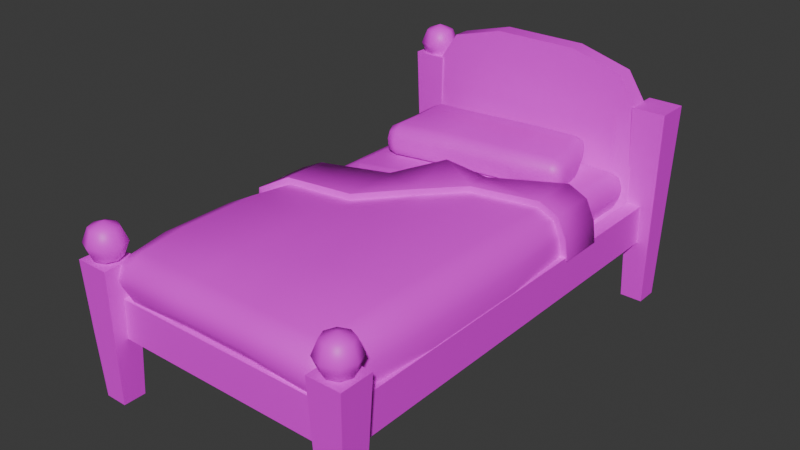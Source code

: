 # Source: Bed.blend  (saved by Blender 4.4.32; exported with 4.5.12 LTS)
import bpy
from mathutils import Matrix  # noqa: F401  (used for matrix-valued properties, if any)

bpy.ops.wm.read_factory_settings(use_empty=True)
scene = bpy.context.scene
scene.name = 'Scene'

# ---- images (referenced by path relative to the original .blend; pixels are not part of the script)
import os
ASSET_DIR = os.environ.get("B2B_ASSET_DIR", "")  # directory of the original .blend (textures are referenced by path, not embedded)
HERE = os.path.dirname(os.path.abspath(__file__))  # packed textures are extracted next to this script under _unpacked/

def load_image(name, relpath, width, height, colorspace="sRGB"):
    """Load a texture the original file referenced (path relative to the .blend, or extracted next to this script)."""
    p = next((c for c in (os.path.join(HERE, relpath), os.path.join(ASSET_DIR, relpath)) if relpath and os.path.exists(c)), "")
    if p:
        img = bpy.data.images.load(p, check_existing=True)
        img.name = name
    else:  # same state as the original file: an image datablock whose file is absent (Cycles renders it pink)
        img = bpy.data.images.new(name, width, height)
        img.source = "FILE"
        img.filepath = "//" + (relpath or name)
    img.colorspace_settings.name = colorspace
    return img
img_colorpalette_01__png = load_image('colorpalette_01_.png', 'colorpalette_01_.png', 1024, 1024, 'sRGB')

# ---- materials (node trees are filled in below, after node groups)
mat_mat_general_01 = bpy.data.materials.new('mat_general_01')

# ---- material node trees
mat_mat_general_01.use_nodes = True; mat_mat_general_01.node_tree.nodes.clear()
_N = mat_mat_general_01.node_tree.nodes; _L = mat_mat_general_01.node_tree.links
n0 = _N.new('ShaderNodeBsdfPrincipled'); n0.name = 'Principled BSDF'; n0.location = (10, 300)
n1 = _N.new('ShaderNodeOutputMaterial'); n1.name = 'Material Output'; n1.location = (300, 300)
n2 = _N.new('ShaderNodeTexImage'); n2.name = 'Image Texture'; n2.location = (-322, 298)
n2.image = img_colorpalette_01__png
_L.new(n0.outputs[0], n1.inputs[0])
_L.new(n2.outputs[0], n0.inputs[0])
n1.is_active_output = True

# ---- world
world_world = bpy.data.worlds.new('World'); scene.world = world_world
world_world.use_nodes = True; world_world.node_tree.nodes.clear()
_N = world_world.node_tree.nodes; _L = world_world.node_tree.links
n0 = _N.new('ShaderNodeOutputWorld'); n0.name = 'World Output'; n0.location = (300, 300)
n1 = _N.new('ShaderNodeBackground'); n1.name = 'Background'; n1.location = (10, 300)
n1.inputs[0].default_value = (0.05088, 0.05088, 0.05088, 1.0)
_L.new(n1.outputs[0], n0.inputs[0])
n0.is_active_output = True
world_world.color = (0.05088, 0.05088, 0.05088)
world_world.sun_shadow_jitter_overblur = 0.0

# ---- meshes
me_cube_003 = bpy.data.meshes.new('Cube.003')
me_cube_003.from_pydata([(-0.481, 0.881, 0.2428), (-0.481, 0.881, 0.393), (0.5064, 0.881, 0.2428), (0.5064, 0.881, 0.393), (-0.481, -0.8081, 0.2428), (-0.481, -0.8081, 0.393), (0.5064, -0.8081, 0.2428), (0.5064, -0.8081, 0.393), (-0.5396, 0.934, 0.7696), (-0.5189, 0.9135, 0.0003111), (-0.4121, 0.934, 0.7696), (-0.4328, 0.9135, 0.0003111), (-0.5396, 0.8075, 0.7696), (-0.5189, 0.828, 0.0003111), (-0.4121, 0.8075, 0.7696), (-0.4328, 0.828, 0.0003111), (0.4395, 0.934, 0.7696), (0.4602, 0.9135, 0.0003111), (0.567, 0.934, 0.7696), (0.5463, 0.9135, 0.0003111), (0.4395, 0.8075, 0.7696), (0.4602, 0.828, 0.0003111), (0.567, 0.8075, 0.7696), (0.5463, 0.828, 0.0003111), (0.4395, -0.7426, 0.5189), (0.4602, -0.7631, 0.0003111), (0.567, -0.7426, 0.5189), (0.5463, -0.7631, 0.0003111), (0.4395, -0.8691, 0.5189), (0.4602, -0.8486, 0.0003111), (0.567, -0.8691, 0.5189), (0.5463, -0.8486, 0.0003111), (-0.5396, -0.7426, 0.5189), (-0.5189, -0.7631, 0.0003111), (-0.4121, -0.7426, 0.5189), (-0.4328, -0.7631, 0.0003111), (-0.5396, -0.8691, 0.5189), (-0.5189, -0.8486, 0.0003111), (-0.4121, -0.8691, 0.5189), (-0.4328, -0.8486, 0.0003111), (0.5064, 0.8136, 0.2428), (0.5064, 0.8136, 0.393), (-0.481, 0.8136, 0.2428), (-0.481, 0.8136, 0.393), (0.4523, 0.881, 0.2428), (-0.4269, 0.881, 0.2428), (-0.4269, 0.881, 0.393), (0.4523, 0.881, 0.393), (-0.4269, -0.8081, 0.2428), (0.4523, -0.8081, 0.2428), (0.4523, -0.8081, 0.393), (-0.4269, -0.8081, 0.393), (0.4523, 0.8136, 0.393), (-0.4269, 0.8136, 0.393), (0.4523, 0.8136, 0.2428), (-0.4269, 0.8136, 0.2428), (-0.4269, 0.881, 0.7612), (0.4523, 0.881, 0.7612), (0.4523, 0.8136, 0.7612), (-0.4269, 0.8136, 0.7612), (-0.3509, 0.881, 0.8763), (0.3764, 0.881, 0.8763), (0.3764, 0.8136, 0.8763), (-0.3509, 0.8136, 0.8763), (-0.1485, 0.881, 0.9317), (0.1739, 0.881, 0.9317), (0.1739, 0.8136, 0.9317), (-0.1485, 0.8136, 0.9317), (-0.4394, 0.8343, 0.8601), (-0.4242, 0.8192, 0.8085), (-0.4394, 0.8343, 0.7569), (-0.4759, 0.8192, 0.8601), (-0.4759, 0.7978, 0.8085), (-0.4759, 0.8192, 0.7569), (-0.5124, 0.8343, 0.8601), (-0.5275, 0.8192, 0.8085), (-0.5124, 0.8343, 0.7569), (-0.5275, 0.8708, 0.8601), (-0.5489, 0.8708, 0.8085), (-0.5275, 0.8708, 0.7569), (-0.5124, 0.9073, 0.8601), (-0.5275, 0.9224, 0.8085), (-0.5124, 0.9073, 0.7569), (-0.4759, 0.8708, 0.7355), (-0.4759, 0.9224, 0.8601), (-0.4759, 0.9438, 0.8085), (-0.4759, 0.9224, 0.7569), (-0.4394, 0.9073, 0.8601), (-0.4242, 0.9224, 0.8085), (-0.4394, 0.9073, 0.7569), (-0.4759, 0.8708, 0.8815), (-0.4242, 0.8708, 0.8601), (-0.4029, 0.8708, 0.8085), (-0.4242, 0.8708, 0.7569), (0.5025, -0.7547, 0.5274), (0.5025, -0.7333, 0.579), (0.5025, -0.7547, 0.6306), (0.5025, -0.8063, 0.506), (0.466, -0.7698, 0.5274), (0.4509, -0.7547, 0.579), (0.466, -0.7698, 0.6306), (0.4509, -0.8063, 0.5274), (0.4295, -0.8063, 0.579), (0.4509, -0.8063, 0.6306), (0.466, -0.8428, 0.5274), (0.4509, -0.8579, 0.579), (0.466, -0.8428, 0.6306), (0.5025, -0.8579, 0.5274), (0.5025, -0.8793, 0.579), (0.5025, -0.8579, 0.6306), (0.539, -0.8428, 0.5274), (0.5542, -0.8579, 0.579), (0.539, -0.8428, 0.6306), (0.539, -0.7698, 0.6306), (0.5542, -0.7547, 0.579), (0.539, -0.7698, 0.5274), (0.5025, -0.8063, 0.652), (0.5542, -0.8063, 0.6306), (0.5755, -0.8063, 0.579), (0.5542, -0.8063, 0.5274), (-0.4768, -0.7547, 0.5274), (-0.4768, -0.7333, 0.579), (-0.4768, -0.7547, 0.6306), (-0.4768, -0.8063, 0.506), (-0.5133, -0.7698, 0.5274), (-0.5284, -0.7547, 0.579), (-0.5133, -0.7698, 0.6306), (-0.5284, -0.8063, 0.5274), (-0.5498, -0.8063, 0.579), (-0.5284, -0.8063, 0.6306), (-0.5133, -0.8428, 0.5274), (-0.5284, -0.8579, 0.579), (-0.5133, -0.8428, 0.6306), (-0.4768, -0.8579, 0.5274), (-0.4768, -0.8793, 0.579), (-0.4768, -0.8579, 0.6306), (-0.4403, -0.8428, 0.5274), (-0.4252, -0.8579, 0.579), (-0.4403, -0.8428, 0.6306), (-0.4403, -0.7698, 0.6306), (-0.4252, -0.7547, 0.579), (-0.4403, -0.7698, 0.5274), (-0.4768, -0.8063, 0.652), (-0.4252, -0.8063, 0.6306), (-0.4038, -0.8063, 0.579), (-0.4252, -0.8063, 0.5274), (0.4341, 0.4733, 0.5038), (0.39, 0.4733, 0.522), (-0.4269, 0.4733, 0.4409), (-0.4086, 0.4733, 0.3968), (-0.3646, 0.4733, 0.3786), (0.39, 0.4733, 0.3786), (0.4341, 0.4733, 0.3968), (0.4523, 0.4733, 0.4409), (0.39, -0.8081, 0.4409), (0.39, -0.7459, 0.3786), (0.4523, -0.7459, 0.4409), (0.39, -0.7899, 0.3968), (0.426, -0.7818, 0.4049), (0.4341, -0.7459, 0.3968), (0.4341, -0.7899, 0.4409), (-0.3646, -0.8081, 0.4409), (-0.4269, -0.7459, 0.4409), (-0.3646, -0.7459, 0.3786), (-0.4086, -0.7899, 0.4409), (-0.4006, -0.7818, 0.4049), (-0.4086, -0.7459, 0.3968), (-0.3646, -0.7899, 0.3968), (0.39, 0.8136, 0.4409), (0.4523, 0.7513, 0.4409), (0.39, 0.7513, 0.3786), (0.4341, 0.7953, 0.4409), (0.426, 0.7873, 0.4049), (0.4341, 0.7513, 0.3968), (0.39, 0.7953, 0.3968), (-0.3646, 0.8136, 0.4409), (-0.3646, 0.7513, 0.3786), (-0.4269, 0.7513, 0.4409), (-0.3646, 0.7953, 0.3968), (-0.4006, 0.7873, 0.4049), (-0.4086, 0.7513, 0.3968), (-0.4086, 0.7953, 0.4409), (0.39, -0.8081, 0.4598), (0.4523, -0.7459, 0.4598), (0.39, -0.7459, 0.522), (0.4341, -0.7899, 0.4598), (0.426, -0.7818, 0.4957), (0.4341, -0.7459, 0.5038), (0.39, -0.7899, 0.5038), (-0.3646, -0.8081, 0.4598), (-0.3646, -0.7459, 0.522), (-0.4269, -0.7459, 0.4598), (-0.3646, -0.7899, 0.5038), (-0.4006, -0.7818, 0.4957), (-0.4086, -0.7459, 0.5038), (-0.4086, -0.7899, 0.4598), (0.39, 0.8136, 0.4598), (0.39, 0.7513, 0.522), (0.4523, 0.7513, 0.4598), (0.39, 0.7953, 0.5038), (0.426, 0.7873, 0.4957), (0.4341, 0.7513, 0.5038), (0.4341, 0.7953, 0.4598), (-0.3646, 0.8136, 0.4598), (-0.4269, 0.7513, 0.4598), (-0.3646, 0.7513, 0.522), (-0.4086, 0.7953, 0.4598), (-0.4006, 0.7873, 0.4957), (-0.4086, 0.7513, 0.5038), (-0.3646, 0.7953, 0.5038), (0.4523, 0.4733, 0.4598), (-0.4269, 0.4733, 0.4598), (-0.4086, 0.4733, 0.5038), (-0.3646, 0.4733, 0.522), (0.4573, 0.4733, 0.5271), (0.3965, 0.4733, 0.5543), (-0.4595, 0.05281, 0.3816), (0.4852, 0.4895, 0.3816), (0.4026, -0.7929, 0.3816), (0.4846, -0.7088, 0.3816), (0.4573, -0.7681, 0.3816), (-0.3772, -0.7929, 0.3816), (-0.4592, -0.7088, 0.3816), (-0.4319, -0.7681, 0.3816), (0.3979, -0.8391, 0.4677), (0.4841, -0.7518, 0.4657), (0.3959, -0.7518, 0.5539), (0.457, -0.8128, 0.4654), (0.445, -0.8008, 0.5147), (0.457, -0.7516, 0.5267), (0.3957, -0.8128, 0.5267), (-0.3725, -0.8391, 0.4677), (-0.3705, -0.7518, 0.5539), (-0.4587, -0.7518, 0.4657), (-0.3703, -0.8128, 0.5267), (-0.4196, -0.8008, 0.5147), (-0.4316, -0.7516, 0.5267), (-0.4316, -0.8128, 0.4654), (0.4846, 0.4733, 0.4662), (-0.459, 0.02569, 0.466), (-0.4324, 0.04085, 0.5269), (-0.3712, 0.05861, 0.5551), (-0.371, -0.1076, 0.5548), (-0.4321, -0.1772, 0.5268), (0.4845, 0.2922, 0.4661), (0.4573, 0.2922, 0.527), (-0.4595, -0.052, 0.3816), (0.4851, 0.3128, 0.3816), (0.3964, 0.2922, 0.5542), (-0.4589, -0.1545, 0.4659), (0.1489, -0.7518, 0.5539), (-0.1235, -0.7518, 0.5539), (-0.1234, -0.8128, 0.5267), (0.1489, -0.8128, 0.5267), (-0.1242, -0.8391, 0.4677), (0.1496, -0.8391, 0.4677), (0.1491, 0.335, 0.5546), (-0.107, 0.1261, 0.568), (0.1489, 0.2371, 0.5572), (-0.1199, -0.06892, 0.5546), (0.02542, -0.7518, 0.5539), (0.02542, -0.8128, 0.5267), (0.02542, -0.8391, 0.4677), (0.02536, 0.2659, 0.6125), (0.04512, 0.07246, 0.5724), (0.4345, 0.4614, 0.4912), (0.3768, 0.4614, 0.517), (-0.4352, 0.06437, 0.3535), (0.4609, 0.4779, 0.3535), (0.4603, 0.4614, 0.4335), (-0.4347, 0.03753, 0.4333), (-0.4095, 0.05189, 0.4911), (-0.3515, 0.06871, 0.5177), (0.1425, 0.3305, 0.5172), (-0.1013, 0.1327, 0.53), (0.02537, 0.2651, 0.5721), (0.3587, 0.5199, 0.5582), (0.3183, 0.4652, 0.5582), (0.3111, 0.5128, 0.5105), (0.3519, 0.4827, 0.5621), (0.3473, 0.4861, 0.5396), (0.3169, 0.4743, 0.5307), (0.3497, 0.5186, 0.5307), (0.2999, 0.7318, 0.5582), (0.2524, 0.7247, 0.5105), (0.2452, 0.7723, 0.5582), (0.2909, 0.7305, 0.5307), (0.2791, 0.7609, 0.5396), (0.2466, 0.7632, 0.5307), (0.2825, 0.7655, 0.5621), (-0.3139, 0.7126, 0.5582), (-0.3068, 0.665, 0.5105), (-0.3543, 0.6579, 0.5582), (-0.3126, 0.7036, 0.5307), (-0.3429, 0.6918, 0.5396), (-0.3453, 0.6593, 0.5307), (-0.3476, 0.6952, 0.5621), (-0.3481, 0.4086, 0.5582), (-0.3006, 0.4158, 0.5105), (-0.2934, 0.3682, 0.5582), (-0.3391, 0.41, 0.5307), (-0.3273, 0.3796, 0.5396), (-0.2948, 0.3773, 0.5307), (-0.3307, 0.375, 0.5621), (0.3022, 0.7322, 0.5878), (0.2449, 0.7745, 0.5878), (0.2524, 0.7247, 0.6422), (0.2833, 0.7666, 0.5851), (0.2791, 0.7609, 0.6131), (0.2466, 0.7632, 0.622), (0.2909, 0.7305, 0.622), (0.3609, 0.5203, 0.5878), (0.3111, 0.5128, 0.6422), (0.3186, 0.463, 0.5878), (0.3497, 0.5186, 0.622), (0.3473, 0.4861, 0.6131), (0.3169, 0.4743, 0.622), (0.3531, 0.4818, 0.5851), (-0.3142, 0.7148, 0.5878), (-0.3566, 0.6576, 0.5878), (-0.3068, 0.665, 0.6422), (-0.3487, 0.696, 0.5851), (-0.3429, 0.6918, 0.6131), (-0.3453, 0.6593, 0.622), (-0.3126, 0.7036, 0.622), (-0.3503, 0.4083, 0.5878), (-0.2931, 0.366, 0.5878), (-0.3006, 0.4158, 0.6422), (-0.3315, 0.3739, 0.5851), (-0.3273, 0.3796, 0.6131), (-0.2948, 0.3773, 0.622), (-0.3391, 0.41, 0.622), (-0.1348, 0.7317, 0.5582), (0.08017, 0.7602, 0.5582), (0.08153, 0.7511, 0.5307), (-0.1335, 0.7227, 0.5307), (0.08731, 0.7126, 0.5105), (-0.1277, 0.6841, 0.5105), (0.1287, 0.4368, 0.5582), (-0.08631, 0.4083, 0.5582), (-0.08767, 0.4174, 0.5307), (0.1273, 0.4458, 0.5307), (-0.09345, 0.4559, 0.5105), (0.1216, 0.4843, 0.5105), (-0.1277, 0.6841, 0.6422), (0.08731, 0.7126, 0.6422), (0.08153, 0.7511, 0.622), (-0.1335, 0.7227, 0.622), (0.07984, 0.7624, 0.5878), (-0.1352, 0.7339, 0.5878), (0.1216, 0.4843, 0.6422), (-0.09345, 0.4559, 0.6422), (-0.08767, 0.4174, 0.622), (0.1273, 0.4458, 0.622), (-0.08598, 0.4061, 0.5878), (0.129, 0.4346, 0.5878), (0.3416, 0.634, 0.5582), (0.3325, 0.6327, 0.5307), (0.294, 0.6269, 0.5105), (-0.3477, 0.5344, 0.5582), (-0.3387, 0.5358, 0.5307), (-0.3002, 0.5416, 0.5105), (0.294, 0.6269, 0.6422), (0.3325, 0.6327, 0.622), (0.3438, 0.6344, 0.5878), (-0.3002, 0.5416, 0.6422), (-0.3387, 0.5358, 0.622), (-0.3499, 0.5341, 0.5878), (0.1044, 0.5985, 0.5105), (-0.1106, 0.57, 0.5105), (0.1044, 0.5985, 0.6422), (-0.1106, 0.57, 0.6422), (0.5047, 0.01394, 0.3818), (0.5045, -0.41, 0.3817), (0.4004, -0.01416, 0.5734), (0.4002, -0.4455, 0.5733), (-0.4781, -0.3119, 0.4699), (-0.4781, -0.5944, 0.4699), (-0.3748, -0.5788, 0.5735), (-0.375, -0.2807, 0.5738), (-0.4457, -0.6018, 0.5407), (-0.4459, -0.327, 0.5407), (0.5036, -0.4455, 0.47), (0.5037, -0.01415, 0.4701), (0.471, -0.4453, 0.5408), (0.4711, -0.01405, 0.5409), (-0.479, -0.5315, 0.3817), (-0.4791, -0.2292, 0.3817), (0.1502, -0.05101, 0.5758), (0.1495, -0.464, 0.5747), (-0.1218, -0.255, 0.5741), (-0.1227, -0.566, 0.5738), (0.03862, -0.1609, 0.586), (0.03197, -0.519, 0.5798), (-0.1242, -0.7934, 0.3989), (0.1496, -0.7934, 0.3989), (0.02542, -0.7934, 0.3989), (0.3637, 0.8136, 0.4438), (-0.3383, 0.8136, 0.4438), (0.3637, 0.8136, 0.7458), (-0.3383, 0.8136, 0.7458), (0.3035, 0.8136, 0.837), (-0.2781, 0.8136, 0.837), (0.1431, 0.8136, 0.8809), (-0.1177, 0.8136, 0.8809), (-0.3781, -0.108, 0.5798), (-0.376, 0.05802, 0.5806), (-0.4522, -0.1773, 0.5434), (-0.4498, 0.04082, 0.5462), (0.5098, 0.2921, 0.4721), (0.5101, 0.4733, 0.4714), (0.4757, 0.2922, 0.5454), (0.4757, 0.4733, 0.5455), (-0.4855, -0.05201, 0.3818), (-0.4856, 0.0528, 0.3818), (-0.4845, 0.02567, 0.4713), (0.403, 0.4734, 0.5795), (-0.1087, 0.1234, 0.5938), (0.5112, 0.4895, 0.3818), (0.5111, 0.3128, 0.3818), (0.4015, 0.2923, 0.5797), (-0.4837, -0.1545, 0.4737), (-0.1209, -0.07063, 0.5805), (0.1527, 0.3344, 0.5803), (0.0321, 0.2631, 0.6375), (0.1557, 0.2356, 0.5823), (0.04575, 0.06909, 0.5982), (-0.3646, 0.7767, 0.5115), (-0.4166, 0.7513, 0.4845), (-0.4086, 0.6626, 0.5038), (-0.3061, 0.7953, 0.5038), (-0.4055, 0.7655, 0.5006), (-0.3646, 0.5844, 0.522), (-0.2886, 0.7513, 0.522), (-0.2858, 0.7078, 0.522), (-0.3083, 0.6991, 0.522), (-0.3137, 0.645, 0.522), (-0.3194, 0.5787, 0.522), (-0.3358, 0.5745, 0.522), (-0.3366, 0.7842, 0.5084), (-0.4142, 0.6726, 0.4903), (-0.4195, 0.7009, 0.4776), (-0.4177, 0.7338, 0.4819), (-0.4135, 0.7619, 0.4839), (-0.3917, 0.6543, 0.5108), (-0.3934, 0.7702, 0.5041), (-0.3646, 0.1418, 0.522), (-0.3646, 0.2471, 0.522), (-0.3078, 0.172, 0.522), (-0.2971, 0.211, 0.522), (-0.3264, 0.2359, 0.522), (-0.3462, 0.2295, 0.522), (-0.3877, 0.2812, 0.5125), (-0.3975, 0.2704, 0.5084), (-0.3895, 0.2405, 0.5117), (-0.3829, 0.1935, 0.5144), (-0.383, 0.1582, 0.5144), (-0.5396, -0.8121, 0.5189), (-0.4604, -0.8691, 0.5189), (-0.5298, -0.8594, 0.2497), (-0.5163, -0.8525, 0.5189), (-0.5083, -0.868, 0.4879), (-0.4803, -0.8637, 0.3689), (-0.5109, -0.8647, 0.3991), (-0.5387, -0.8442, 0.4938), (-0.4729, 0.8075, 0.7696), (-0.5324, 0.8147, 0.4528), (-0.5396, 0.8567, 0.7696), (-0.5388, 0.833, 0.7401), (-0.5369, 0.8619, 0.6215), (-0.5372, 0.8367, 0.6294), (-0.4949, 0.8093, 0.6535), (-0.5063, 0.8083, 0.741), (0.4515, -0.8572, 0.189), (0.4602, -0.817, 0.0003111), (0.4879, -0.8486, 0.0003111)], [], [(44, 47, 3, 2), (40, 41, 7, 6), (48, 51, 5, 4), (42, 43, 1, 0), (55, 48, 4, 42), (53, 46, 1, 43), (8, 10, 11, 9), (10, 14, 15, 11), (14, 465, 472, 471, 466, 13, 15), (12, 467, 468, 469, 470, 466), (10, 8, 467, 465, 14), (16, 18, 19, 17), (18, 22, 23, 19), (22, 20, 21, 23), (20, 16, 17, 21), (18, 16, 20, 22), (24, 26, 27, 25), (26, 30, 31, 27), (30, 28, 473, 475, 31), (28, 24, 25, 474, 473), (26, 24, 28, 30), (32, 34, 35, 33), (34, 38, 39, 35), (38, 458, 461, 462, 463, 459, 37, 39), (36, 457, 464, 459), (34, 32, 457, 460, 458, 38), (51, 53, 43, 5), (45, 55, 42, 0), (4, 5, 43, 42), (2, 3, 41, 40), (2, 40, 54, 44), (44, 54, 55, 45), (7, 41, 52, 50), (50, 52, 53, 51), (41, 3, 47, 52), (46, 53, 59, 56), (40, 6, 49, 54), (54, 49, 48, 55), (6, 7, 50, 49), (49, 50, 51, 48), (0, 1, 46, 45), (45, 46, 47, 44), (58, 57, 61, 62), (63, 59, 400, 402), (52, 47, 57, 58), (47, 46, 56, 57), (60, 63, 67, 64), (57, 56, 60, 61), (56, 59, 63, 60), (52, 58, 399, 397), (66, 65, 64, 67), (66, 67, 404, 403), (62, 61, 65, 66), (61, 60, 64, 65), (93, 92, 69, 70), (91, 90, 68), (83, 93, 70), (92, 91, 68, 69), (70, 69, 72, 73), (68, 90, 71), (83, 70, 73), (69, 68, 71, 72), (73, 72, 75, 76), (71, 90, 74), (83, 73, 76), (72, 71, 74, 75), (76, 75, 78, 79), (74, 90, 77), (83, 76, 79), (75, 74, 77, 78), (79, 78, 81, 82), (77, 90, 80), (83, 79, 82), (78, 77, 80, 81), (81, 80, 84, 85), (82, 81, 85, 86), (80, 90, 84), (83, 82, 86), (83, 86, 89), (85, 84, 87, 88), (86, 85, 88, 89), (84, 90, 87), (83, 89, 93), (88, 87, 91, 92), (89, 88, 92, 93), (87, 90, 91), (119, 118, 111, 110), (117, 116, 112), (97, 119, 110), (118, 117, 112, 111), (110, 111, 108, 107), (112, 116, 109), (97, 110, 107), (111, 112, 109, 108), (107, 108, 105, 104), (109, 116, 106), (97, 107, 104), (108, 109, 106, 105), (104, 105, 102, 101), (106, 116, 103), (97, 104, 101), (105, 106, 103, 102), (101, 102, 99, 98), (103, 116, 100), (97, 101, 98), (102, 103, 100, 99), (99, 100, 96, 95), (98, 99, 95, 94), (100, 116, 96), (97, 98, 94), (97, 94, 115), (95, 96, 113, 114), (94, 95, 114, 115), (96, 116, 113), (97, 115, 119), (114, 113, 117, 118), (115, 114, 118, 119), (113, 116, 117), (145, 144, 137, 136), (143, 142, 138), (123, 145, 136), (144, 143, 138, 137), (136, 137, 134, 133), (138, 142, 135), (123, 136, 133), (137, 138, 135, 134), (133, 134, 131, 130), (135, 142, 132), (123, 133, 130), (134, 135, 132, 131), (130, 131, 128, 127), (132, 142, 129), (123, 130, 127), (131, 132, 129, 128), (127, 128, 125, 124), (129, 142, 126), (123, 127, 124), (128, 129, 126, 125), (125, 126, 122, 121), (124, 125, 121, 120), (126, 142, 122), (123, 124, 120), (123, 120, 141), (121, 122, 139, 140), (120, 121, 140, 141), (122, 142, 139), (123, 141, 145), (140, 139, 143, 144), (141, 140, 144, 145), (139, 142, 143), (153, 169, 198, 210), (208, 429, 444, 432, 205), (151, 150, 176, 170), (168, 175, 203, 196), (147, 197, 433, 434, 435, 436, 437, 438, 432, 213), (148, 162, 191, 211), (154, 157, 158, 160), (155, 159, 158, 157), (156, 160, 158, 159), (161, 164, 165, 167), (162, 166, 165, 164), (163, 167, 165, 166), (168, 171, 172, 174), (169, 173, 172, 171), (170, 174, 172, 173), (175, 178, 179, 181), (176, 180, 179, 178), (177, 181, 179, 180), (182, 185, 186, 188), (183, 187, 186, 185), (184, 188, 186, 187), (189, 192, 193, 195), (190, 194, 193, 192), (191, 195, 193, 194), (196, 199, 200, 202), (197, 201, 200, 199), (198, 202, 200, 201), (203, 206, 207, 209), (204, 428, 443, 431, 207, 206), (205, 427, 445, 431, 208), (154, 161, 167, 157), (157, 167, 163, 155), (170, 176, 178, 174), (174, 178, 175, 168), (153, 156, 159, 152), (152, 159, 155, 151), (150, 163, 166, 149), (149, 166, 162, 148), (184, 190, 192, 188), (188, 192, 189, 182), (196, 203, 209, 430, 199), (199, 430, 433, 197), (147, 184, 187, 146), (146, 187, 183, 210), (211, 191, 194, 212), (212, 194, 190, 446, 456, 455, 454, 453, 452, 447, 213), (156, 183, 185, 160), (160, 185, 182, 154), (191, 162, 164, 195), (195, 164, 161, 189), (203, 175, 181, 206), (206, 181, 177, 204), (198, 169, 171, 202), (202, 171, 168, 196), (161, 154, 182, 189), (204, 211, 212, 429, 440, 441, 442, 428), (201, 146, 210, 198), (197, 147, 146, 201), (180, 149, 148, 177), (176, 150, 149, 180), (173, 152, 151, 170), (169, 153, 152, 173), (177, 148, 211, 204), (184, 147, 213, 447, 451, 450, 449, 448, 446, 190), (155, 163, 150, 151), (156, 153, 210, 183), (386, 222, 233, 377), (224, 227, 228, 230), (225, 229, 228, 227), (226, 230, 228, 229), (231, 234, 235, 237), (232, 236, 235, 234), (233, 237, 235, 236), (251, 232, 234, 252), (252, 234, 231, 254), (375, 226, 229, 384), (384, 229, 225, 382), (377, 233, 236, 380), (380, 236, 232, 378), (219, 225, 227, 220), (220, 227, 224, 218), (233, 222, 223, 237), (237, 223, 221, 231), (216, 246, 413, 414), (238, 214, 412, 410), (372, 247, 244, 383), (390, 259, 242, 379), (259, 264, 426, 422), (242, 259, 422, 405), (240, 239, 415, 408), (258, 248, 420, 425), (244, 247, 419, 409), (374, 248, 258, 388), (392, 264, 259, 390), (241, 240, 408, 406), (264, 258, 425, 426), (230, 253, 255, 224), (261, 252, 254, 262), (226, 250, 253, 230), (260, 251, 252, 261), (250, 260, 261, 253), (253, 261, 262, 255), (263, 257, 417, 424), (388, 258, 264, 392), (215, 214, 265, 266), (240, 241, 272, 271), (216, 239, 270, 267), (256, 215, 266, 273), (239, 240, 271, 270), (241, 257, 274, 272), (257, 263, 275, 274), (214, 238, 269, 265), (263, 256, 273, 275), (238, 217, 268, 269), (338, 277, 313, 355), (332, 290, 318, 349), (359, 297, 325, 367), (371, 344, 320, 365), (369, 361, 291, 337), (276, 279, 280, 282), (277, 281, 280, 279), (278, 282, 280, 281), (283, 286, 287, 289), (284, 288, 287, 286), (285, 289, 287, 288), (290, 293, 294, 296), (291, 295, 294, 293), (292, 296, 294, 295), (297, 300, 301, 303), (298, 302, 301, 300), (299, 303, 301, 302), (304, 307, 308, 310), (305, 309, 308, 307), (306, 310, 308, 309), (311, 314, 315, 317), (312, 316, 315, 314), (313, 317, 315, 316), (318, 321, 322, 324), (319, 323, 322, 321), (320, 324, 322, 323), (325, 328, 329, 331), (326, 330, 329, 328), (327, 331, 329, 330), (356, 276, 282, 357), (357, 282, 278, 358), (333, 285, 288, 334), (334, 288, 284, 336), (359, 292, 295, 360), (360, 295, 291, 361), (339, 299, 302, 340), (340, 302, 298, 342), (362, 312, 314, 363), (363, 314, 311, 364), (345, 306, 309, 346), (346, 309, 305, 348), (365, 320, 323, 366), (366, 323, 319, 367), (351, 327, 330, 352), (352, 330, 326, 354), (276, 311, 317, 279), (279, 317, 313, 277), (325, 297, 303, 328), (328, 303, 299, 326), (292, 319, 321, 296), (296, 321, 318, 290), (304, 283, 289, 307), (307, 289, 285, 305), (356, 283, 304, 364), (316, 353, 355, 313), (353, 352, 354, 355), (312, 350, 353, 316), (350, 351, 352, 353), (324, 347, 349, 318), (347, 346, 348, 349), (320, 344, 347, 324), (344, 345, 346, 347), (281, 341, 343, 278), (341, 340, 342, 343), (277, 338, 341, 281), (338, 339, 340, 341), (293, 335, 337, 291), (335, 334, 336, 337), (290, 332, 335, 293), (332, 333, 334, 335), (358, 368, 336, 284), (368, 369, 337, 336), (362, 306, 345, 370), (370, 345, 344, 371), (285, 333, 348, 305), (333, 332, 349, 348), (299, 339, 354, 326), (339, 338, 355, 354), (350, 370, 371, 351), (312, 362, 370, 350), (343, 342, 369, 368), (278, 343, 368, 358), (276, 356, 364, 311), (331, 366, 367, 325), (327, 365, 366, 331), (310, 363, 364, 304), (306, 362, 363, 310), (300, 360, 361, 298), (297, 359, 360, 300), (286, 357, 358, 284), (283, 356, 357, 286), (342, 298, 361, 369), (351, 371, 365, 327), (292, 359, 367, 319), (250, 389, 393, 260), (389, 388, 392, 393), (260, 393, 391, 251), (393, 392, 390, 391), (226, 375, 389, 250), (375, 374, 388, 389), (251, 391, 378, 232), (391, 390, 379, 378), (219, 373, 382, 225), (373, 372, 383, 382), (243, 381, 379, 242), (381, 380, 378, 379), (249, 376, 381, 243), (376, 377, 380, 381), (245, 385, 383, 244), (385, 384, 382, 383), (248, 374, 385, 245), (374, 375, 384, 385), (246, 387, 376, 249), (387, 386, 377, 376), (262, 254, 394, 396), (255, 262, 396, 395), (221, 394, 254, 231), (255, 395, 218, 224), (398, 397, 399, 400), (400, 399, 401, 402), (402, 401, 403, 404), (59, 53, 398, 400), (58, 62, 401, 399), (62, 66, 403, 401), (67, 63, 402, 404), (53, 52, 397, 398), (422, 417, 406, 405), (419, 418, 410, 409), (408, 407, 405, 406), (415, 421, 407, 408), (412, 411, 409, 410), (416, 420, 411, 412), (414, 413, 421, 415), (420, 416, 423, 425), (426, 424, 417, 422), (425, 423, 424, 426), (243, 242, 405, 407), (214, 215, 416, 412), (249, 243, 407, 421), (239, 216, 414, 415), (245, 244, 409, 411), (247, 217, 418, 419), (257, 241, 406, 417), (248, 245, 411, 420), (215, 256, 423, 416), (256, 263, 424, 423), (217, 238, 410, 418), (246, 249, 421, 413), (432, 438, 437, 436, 435, 434, 433, 205), (433, 430, 439, 427, 205), (427, 439, 430, 209), (428, 442, 441, 440, 429, 208), (431, 443, 428, 208), (432, 444, 429, 212, 213), (431, 445, 427, 209, 207), (446, 448, 449, 450, 451, 447), (447, 452, 453, 454, 455, 456, 446), (458, 460, 457, 36), (459, 463, 462, 461, 458, 36), (459, 464, 457, 32, 33, 37), (466, 470, 469, 468, 467, 8, 9, 13), (465, 467, 12), (466, 471, 472, 465, 12), (473, 474, 29), (475, 473, 29)])
me_cube_003.polygons.foreach_set('use_smooth', [1, 1, 1, 1, 1, 1, 1, 1, 1, 1, 1, 1, 1, 1, 1, 1, 1, 1, 1, 1, 1, 1, 1, 1, 1, 1, 1, 1, 1, 1, 1, 1, 1, 1, 1, 1, 1, 1, 1, 1, 1, 1, 1, 1, 1, 1, 1, 1, 1, 1, 1, 1, 1, 1, 1, 1, 1, 1, 1, 1, 1, 1, 1, 1, 1, 1, 1, 1, 1, 1, 1, 1, 1, 1, 1, 1, 1, 1, 1, 1, 1, 1, 1, 1, 1, 1, 1, 1, 1, 1, 1, 1, 1, 1, 1, 1, 1, 1, 1, 1, 1, 1, 1, 1, 1, 1, 1, 1, 1, 1, 1, 1, 1, 1, 1, 1, 1, 1, 1, 1, 1, 1, 1, 1, 1, 1, 1, 1, 1, 1, 1, 1, 1, 1, 1, 1, 1, 1, 1, 1, 1, 1, 1, 1, 1, 1, 1, 1, 1, 1, 1, 1, 1, 1, 1, 1, 1, 1, 1, 1, 1, 1, 1, 1, 1, 1, 1, 1, 1, 1, 1, 1, 1, 1, 1, 1, 1, 1, 1, 1, 1, 1, 1, 1, 1, 1, 1, 1, 1, 1, 1, 1, 1, 1, 1, 1, 1, 1, 1, 1, 1, 1, 1, 1, 1, 1, 1, 1, 1, 1, 1, 1, 1, 1, 1, 1, 1, 1, 1, 1, 1, 1, 1, 1, 1, 1, 1, 1, 1, 1, 1, 1, 1, 0, 1, 1, 1, 1, 1, 1, 1, 1, 1, 1, 1, 1, 1, 1, 1, 1, 1, 1, 1, 1, 1, 1, 1, 1, 1, 1, 1, 1, 1, 1, 1, 1, 1, 1, 1, 1, 1, 1, 1, 1, 1, 1, 1, 1, 1, 1, 1, 1, 1, 1, 1, 1, 1, 1, 1, 1, 1, 1, 1, 1, 1, 1, 1, 1, 1, 1, 1, 1, 1, 1, 1, 1, 1, 1, 1, 1, 1, 1, 1, 1, 1, 1, 1, 1, 1, 1, 1, 1, 1, 1, 1, 1, 1, 1, 1, 1, 1, 1, 1, 1, 1, 1, 1, 1, 1, 1, 1, 1, 1, 1, 1, 1, 1, 1, 1, 1, 1, 1, 1, 1, 1, 1, 1, 1, 1, 1, 1, 1, 1, 1, 1, 1, 1, 1, 1, 1, 1, 1, 1, 1, 1, 1, 1, 1, 1, 1, 1, 1, 1, 1, 1, 1, 1, 1, 1, 1, 1, 1, 1, 1, 1, 1, 1, 1, 1, 1, 1, 1, 1, 1, 1, 0, 1, 1, 1, 1, 1, 1, 1, 1, 1, 1, 1, 1, 1, 1, 1, 1, 1, 1, 1, 1, 1, 1, 1])
_k = set([(0, 1), (0, 42), (0, 45), (1, 43), (1, 46), (2, 3), (2, 40), (2, 44), (3, 41), (3, 47), (4, 5), (4, 42), (4, 48), (5, 43), (5, 51), (6, 7), (6, 40), (6, 49), (7, 41), (7, 50), (8, 9), (8, 10), (8, 467), (9, 11), (9, 13), (10, 11), (10, 14), (11, 15), (12, 465), (12, 466), (12, 467), (13, 15), (13, 466), (14, 15), (14, 465), (16, 17), (16, 18), (16, 20), (17, 19), (17, 21), (18, 19), (18, 22), (19, 23), (20, 21), (20, 22), (21, 23), (22, 23), (24, 25), (24, 26), (24, 28), (25, 27), (25, 474), (26, 27), (26, 30), (27, 31), (28, 30), (28, 473), (29, 473), (29, 474), (29, 475), (30, 31), (31, 475), (32, 33), (32, 34), (32, 457), (33, 35), (33, 37), (34, 35), (34, 38), (35, 39), (36, 457), (36, 458), (36, 459), (37, 39), (37, 459), (38, 39), (38, 458), (44, 45), (44, 47), (44, 54), (45, 46), (45, 55), (46, 53), (46, 56), (47, 57), (48, 49), (48, 51), (48, 55), (49, 50), (49, 54), (50, 51), (50, 52), (51, 53), (52, 58), (53, 59), (56, 60), (57, 61), (58, 62), (59, 63), (60, 64), (61, 65), (62, 66), (63, 67), (64, 65), (66, 67), (242, 243), (242, 259), (243, 249), (244, 245), (244, 247), (245, 248), (246, 249), (248, 258), (258, 264), (259, 264), (397, 399), (398, 400), (399, 401), (400, 402), (401, 403), (402, 404), (403, 404), (405, 407), (405, 422), (407, 421), (409, 411), (409, 419), (411, 420), (413, 421), (420, 425), (422, 426), (425, 426)])
me_cube_003.attributes.new('sharp_edge', 'BOOLEAN', 'EDGE').data.foreach_set('value', [ (min(e.vertices), max(e.vertices)) in _k for e in me_cube_003.edges])
_uv = me_cube_003.uv_layers.new(name='UVMap')
_uv.uv.foreach_set('vector', [0.6399, 0.3419, 0.6399, 0.4607, 0.6399, 0.4607, 0.6399, 0.3419, 0.6412, 0.2574, 0.6412, 0.3762, 0.6707, 0.3762, 0.6707, 0.2574, 0.6707, 0.3419, 0.6707, 0.4607, 0.6707, 0.4607, 0.6707, 0.3419, 0.6412, 0.3419, 0.6412, 0.4607, 0.6399, 0.4607, 0.6399, 0.3419, 0.6412, 0.3419, 0.6707, 0.3419, 0.6707, 0.3419, 0.6412, 0.3419, 0.6412, 0.4607, 0.6399, 0.4607, 0.6399, 0.4607, 0.6412, 0.4607, 0.6388, 0.6268, 0.6388, 0.6268, 0.6392, 0.018, 0.6392, 0.018, 0.6388, 0.7197, 0.6413, 0.7197, 0.6409, 0.111, 0.6392, 0.111, 0.6413, 0.6268, 0.6413, 0.6268, 0.6413, 0.6041, 0.6413, 0.5739, 0.6412, 0.4151, 0.6409, 0.018, 0.6409, 0.018, 0.4916, 0.7197, 0.4906, 0.7197, 0.4911, 0.6964, 0.4905, 0.6415, 0.491, 0.6477, 0.4915, 0.508, 0.6388, 0.9289, 0.6388, 0.9289, 0.6404, 0.9289, 0.6413, 0.9289, 0.6413, 0.9289, 0.6388, 0.6268, 0.6388, 0.6268, 0.6392, 0.018, 0.6392, 0.018, 0.6388, 0.7197, 0.6413, 0.7197, 0.6409, 0.111, 0.6392, 0.111, 0.6413, 0.6268, 0.6413, 0.6268, 0.6409, 0.018, 0.6409, 0.018, 0.6413, 0.7197, 0.6388, 0.7197, 0.6392, 0.111, 0.6409, 0.111, 0.6388, 0.9289, 0.6388, 0.9289, 0.6413, 0.9289, 0.6413, 0.9289, 0.6694, 0.4674, 0.6694, 0.4674, 0.6698, 0.018, 0.6698, 0.018, 0.6694, 0.5604, 0.6719, 0.5604, 0.6715, 0.111, 0.6698, 0.111, 0.6719, 0.4674, 0.6719, 0.4674, 0.6717, 0.2063, 0.6715, 0.018, 0.6715, 0.018, 0.6719, 0.5604, 0.6694, 0.5604, 0.6698, 0.111, 0.6709, 0.111, 0.6717, 0.2993, 0.6694, 0.8639, 0.6694, 0.8639, 0.6719, 0.8639, 0.6719, 0.8639, 0.6694, 0.4674, 0.6694, 0.4674, 0.6698, 0.018, 0.6698, 0.018, 0.6694, 0.5604, 0.6719, 0.5604, 0.6715, 0.111, 0.6698, 0.111, 0.6719, 0.4674, 0.6719, 0.4674, 0.6719, 0.4428, 0.6718, 0.3487, 0.6718, 0.3725, 0.6717, 0.2544, 0.6715, 0.018, 0.6715, 0.018, 0.5222, 0.5604, 0.521, 0.5604, 0.5217, 0.5404, 0.522, 0.3473, 0.6694, 0.8639, 0.6694, 0.8639, 0.6708, 0.8639, 0.6716, 0.8639, 0.6719, 0.8639, 0.6719, 0.8639, 0.6707, 0.4607, 0.6412, 0.4607, 0.6412, 0.4607, 0.6707, 0.4607, 0.6399, 0.3419, 0.6412, 0.3419, 0.6412, 0.3419, 0.6399, 0.3419, 0.6707, 0.2574, 0.6707, 0.3762, 0.6412, 0.3762, 0.6412, 0.2574, 0.6399, 0.3419, 0.6399, 0.4607, 0.6412, 0.4607, 0.6412, 0.3419, 0.6399, 0.3419, 0.6412, 0.3419, 0.6412, 0.3419, 0.6399, 0.3419, 0.6399, 0.3419, 0.6412, 0.3419, 0.6412, 0.3419, 0.6399, 0.3419, 0.6707, 0.4607, 0.6412, 0.4607, 0.6412, 0.4607, 0.6707, 0.4607, 0.6707, 0.4607, 0.6412, 0.4607, 0.6412, 0.4607, 0.6707, 0.4607, 0.6412, 0.4607, 0.6399, 0.4607, 0.6399, 0.4607, 0.6412, 0.4607, 0.6399, 0.4607, 0.6412, 0.4607, 0.6412, 0.713, 0.6399, 0.713, 0.6412, 0.3419, 0.6707, 0.3419, 0.6707, 0.3419, 0.6412, 0.3419, 0.6412, 0.3419, 0.6707, 0.3419, 0.6707, 0.3419, 0.6412, 0.3419, 0.6707, 0.3419, 0.6707, 0.4607, 0.6707, 0.4607, 0.6707, 0.3419, 0.6707, 0.2574, 0.6707, 0.3762, 0.6707, 0.3762, 0.6707, 0.2574, 0.6399, 0.3419, 0.6399, 0.4607, 0.6399, 0.4607, 0.6399, 0.3419, 0.6399, 0.3419, 0.6399, 0.4607, 0.6399, 0.4607, 0.6399, 0.3419, 0.6412, 0.8426, 0.6399, 0.8426, 0.6399, 0.9337, 0.6412, 0.9337, 0.6412, 0.9337, 0.6412, 0.8426, 0.6412, 0.8426, 0.6412, 0.9337, 0.6412, 0.4607, 0.6399, 0.4607, 0.6399, 0.713, 0.6412, 0.713, 0.6399, 0.4607, 0.6399, 0.4607, 0.6399, 0.713, 0.6399, 0.713, 0.6399, 0.9337, 0.6412, 0.9337, 0.6412, 0.9776, 0.6399, 0.9776, 0.6399, 0.713, 0.6399, 0.713, 0.6399, 0.8042, 0.6399, 0.8042, 0.6399, 0.8426, 0.6412, 0.8426, 0.6412, 0.9337, 0.6399, 0.9337, 0.6412, 0.4607, 0.6412, 0.713, 0.6412, 0.713, 0.6412, 0.4607, 0.6412, 0.9776, 0.6399, 0.9776, 0.6399, 0.9776, 0.6412, 0.9776, 0.6412, 0.9776, 0.6412, 0.9776, 0.6412, 0.9776, 0.6412, 0.9776, 0.6412, 0.9337, 0.6399, 0.9337, 0.6399, 0.9776, 0.6412, 0.9776, 0.6399, 0.8042, 0.6399, 0.8042, 0.6399, 0.848, 0.6399, 0.848, 0.6559, 0.4224, 0.6559, 0.606, 0.6571, 0.606, 0.6567, 0.4224, 0.6559, 0.7897, 0.6559, 0.8658, 0.6567, 0.7897, 0.6559, 0.3463, 0.6559, 0.4224, 0.6567, 0.4224, 0.6559, 0.606, 0.6559, 0.7897, 0.6567, 0.7897, 0.6571, 0.606, 0.6567, 0.4224, 0.6571, 0.606, 0.6576, 0.606, 0.6571, 0.4224, 0.6567, 0.7897, 0.6559, 0.8658, 0.6571, 0.7897, 0.6559, 0.3463, 0.6567, 0.4224, 0.6571, 0.4224, 0.6571, 0.606, 0.6567, 0.7897, 0.6571, 0.7897, 0.6576, 0.606, 0.6571, 0.4224, 0.6576, 0.606, 0.6571, 0.606, 0.6567, 0.4224, 0.6571, 0.7897, 0.6559, 0.8658, 0.6567, 0.7897, 0.6559, 0.3463, 0.6571, 0.4224, 0.6567, 0.4224, 0.6576, 0.606, 0.6571, 0.7897, 0.6567, 0.7897, 0.6571, 0.606, 0.6567, 0.4224, 0.6571, 0.606, 0.6559, 0.606, 0.6559, 0.4224, 0.6567, 0.7897, 0.6559, 0.8658, 0.6559, 0.7897, 0.6559, 0.3463, 0.6567, 0.4224, 0.6559, 0.4224, 0.6571, 0.606, 0.6567, 0.7897, 0.6559, 0.7897, 0.6559, 0.606, 0.6559, 0.4224, 0.6559, 0.606, 0.6547, 0.606, 0.655, 0.4224, 0.6559, 0.7897, 0.6559, 0.8658, 0.655, 0.7897, 0.6559, 0.3463, 0.6559, 0.4224, 0.655, 0.4224, 0.6559, 0.606, 0.6559, 0.7897, 0.655, 0.7897, 0.6547, 0.606, 0.6547, 0.606, 0.655, 0.7897, 0.6547, 0.7897, 0.6542, 0.606, 0.655, 0.4224, 0.6547, 0.606, 0.6542, 0.606, 0.6547, 0.4224, 0.655, 0.7897, 0.6559, 0.8658, 0.6547, 0.7897, 0.6559, 0.3463, 0.655, 0.4224, 0.6547, 0.4224, 0.6559, 0.3463, 0.6547, 0.4224, 0.655, 0.4224, 0.6542, 0.606, 0.6547, 0.7897, 0.655, 0.7897, 0.6547, 0.606, 0.6547, 0.4224, 0.6542, 0.606, 0.6547, 0.606, 0.655, 0.4224, 0.6547, 0.7897, 0.6559, 0.8658, 0.655, 0.7897, 0.6559, 0.3463, 0.655, 0.4224, 0.6559, 0.4224, 0.6547, 0.606, 0.655, 0.7897, 0.6559, 0.7897, 0.6559, 0.606, 0.655, 0.4224, 0.6547, 0.606, 0.6559, 0.606, 0.6559, 0.4224, 0.655, 0.7897, 0.6559, 0.8658, 0.6559, 0.7897, 0.6548, 0.4278, 0.6548, 0.6115, 0.6561, 0.6115, 0.6557, 0.4278, 0.6548, 0.7951, 0.6548, 0.8712, 0.6557, 0.7951, 0.6548, 0.3518, 0.6548, 0.4278, 0.6557, 0.4278, 0.6548, 0.6115, 0.6548, 0.7951, 0.6557, 0.7951, 0.6561, 0.6115, 0.6557, 0.4278, 0.6561, 0.6115, 0.6566, 0.6115, 0.6561, 0.4278, 0.6557, 0.7951, 0.6548, 0.8712, 0.6561, 0.7951, 0.6548, 0.3518, 0.6557, 0.4278, 0.6561, 0.4278, 0.6561, 0.6115, 0.6557, 0.7951, 0.6561, 0.7951, 0.6566, 0.6115, 0.6561, 0.4278, 0.6566, 0.6115, 0.6561, 0.6115, 0.6557, 0.4278, 0.6561, 0.7951, 0.6548, 0.8712, 0.6557, 0.7951, 0.6548, 0.3518, 0.6561, 0.4278, 0.6557, 0.4278, 0.6566, 0.6115, 0.6561, 0.7951, 0.6557, 0.7951, 0.6561, 0.6115, 0.6557, 0.4278, 0.6561, 0.6115, 0.6548, 0.6115, 0.6548, 0.4278, 0.6557, 0.7951, 0.6548, 0.8712, 0.6548, 0.7951, 0.6548, 0.3518, 0.6557, 0.4278, 0.6548, 0.4278, 0.6561, 0.6115, 0.6557, 0.7951, 0.6548, 0.7951, 0.6548, 0.6115, 0.6548, 0.4278, 0.6548, 0.6115, 0.6536, 0.6115, 0.654, 0.4278, 0.6548, 0.7951, 0.6548, 0.8712, 0.654, 0.7951, 0.6548, 0.3518, 0.6548, 0.4278, 0.654, 0.4278, 0.6548, 0.6115, 0.6548, 0.7951, 0.654, 0.7951, 0.6536, 0.6115, 0.6536, 0.6115, 0.654, 0.7951, 0.6536, 0.7951, 0.6531, 0.6115, 0.654, 0.4278, 0.6536, 0.6115, 0.6531, 0.6115, 0.6536, 0.4278, 0.654, 0.7951, 0.6548, 0.8712, 0.6536, 0.7951, 0.6548, 0.3518, 0.654, 0.4278, 0.6536, 0.4278, 0.6548, 0.3518, 0.6536, 0.4278, 0.654, 0.4278, 0.6531, 0.6115, 0.6536, 0.7951, 0.654, 0.7951, 0.6536, 0.6115, 0.6536, 0.4278, 0.6531, 0.6115, 0.6536, 0.6115, 0.654, 0.4278, 0.6536, 0.7951, 0.6548, 0.8712, 0.654, 0.7951, 0.6548, 0.3518, 0.654, 0.4278, 0.6548, 0.4278, 0.6536, 0.6115, 0.654, 0.7951, 0.6548, 0.7951, 0.6548, 0.6115, 0.654, 0.4278, 0.6536, 0.6115, 0.6548, 0.6115, 0.6548, 0.4278, 0.654, 0.7951, 0.6548, 0.8712, 0.6548, 0.7951, 0.6548, 0.4278, 0.6548, 0.6115, 0.6561, 0.6115, 0.6557, 0.4278, 0.6548, 0.7951, 0.6548, 0.8712, 0.6557, 0.7951, 0.6548, 0.3518, 0.6548, 0.4278, 0.6557, 0.4278, 0.6548, 0.6115, 0.6548, 0.7951, 0.6557, 0.7951, 0.6561, 0.6115, 0.6557, 0.4278, 0.6561, 0.6115, 0.6566, 0.6115, 0.6561, 0.4278, 0.6557, 0.7951, 0.6548, 0.8712, 0.6561, 0.7951, 0.6548, 0.3518, 0.6557, 0.4278, 0.6561, 0.4278, 0.6561, 0.6115, 0.6557, 0.7951, 0.6561, 0.7951, 0.6566, 0.6115, 0.6561, 0.4278, 0.6566, 0.6115, 0.6561, 0.6115, 0.6557, 0.4278, 0.6561, 0.7951, 0.6548, 0.8712, 0.6557, 0.7951, 0.6548, 0.3518, 0.6561, 0.4278, 0.6557, 0.4278, 0.6566, 0.6115, 0.6561, 0.7951, 0.6557, 0.7951, 0.6561, 0.6115, 0.6557, 0.4278, 0.6561, 0.6115, 0.6548, 0.6115, 0.6548, 0.4278, 0.6557, 0.7951, 0.6548, 0.8712, 0.6548, 0.7951, 0.6548, 0.3518, 0.6557, 0.4278, 0.6548, 0.4278, 0.6561, 0.6115, 0.6557, 0.7951, 0.6548, 0.7951, 0.6548, 0.6115, 0.6548, 0.4278, 0.6548, 0.6115, 0.6536, 0.6115, 0.654, 0.4278, 0.6548, 0.7951, 0.6548, 0.8712, 0.654, 0.7951, 0.6548, 0.3518, 0.6548, 0.4278, 0.654, 0.4278, 0.6548, 0.6115, 0.6548, 0.7951, 0.654, 0.7951, 0.6536, 0.6115, 0.6536, 0.6115, 0.654, 0.7951, 0.6536, 0.7951, 0.6531, 0.6115, 0.654, 0.4278, 0.6536, 0.6115, 0.6531, 0.6115, 0.6536, 0.4278, 0.654, 0.7951, 0.6548, 0.8712, 0.6536, 0.7951, 0.6548, 0.3518, 0.654, 0.4278, 0.6536, 0.4278, 0.6548, 0.3518, 0.6536, 0.4278, 0.654, 0.4278, 0.6531, 0.6115, 0.6536, 0.7951, 0.654, 0.7951, 0.6536, 0.6115, 0.6536, 0.4278, 0.6531, 0.6115, 0.6536, 0.6115, 0.654, 0.4278, 0.6536, 0.7951, 0.6548, 0.8712, 0.654, 0.7951, 0.6548, 0.3518, 0.654, 0.4278, 0.6548, 0.4278, 0.6536, 0.6115, 0.654, 0.7951, 0.6548, 0.7951, 0.6548, 0.6115, 0.654, 0.4278, 0.6536, 0.6115, 0.6548, 0.6115, 0.6548, 0.4278, 0.654, 0.7951, 0.6548, 0.8712, 0.6548, 0.7951, 0.7242, 0.4015, 0.7192, 0.4015, 0.7192, 0.5077, 0.7242, 0.5077, 0.7148, 0.4965, 0.7148, 0.4402, 0.7156, 0.4349, 0.7169, 0.3906, 0.7169, 0.4965, 0.7511, 0.6062, 0.7169, 0.6062, 0.7169, 0.7827, 0.7511, 0.7827, 0.7181, 0.4015, 0.7181, 0.4015, 0.7181, 0.5077, 0.7181, 0.5077, 0.7511, 0.6062, 0.7511, 0.7827, 0.7204, 0.7827, 0.7206, 0.7551, 0.7195, 0.7496, 0.7193, 0.7152, 0.719, 0.6731, 0.7182, 0.6704, 0.7169, 0.6768, 0.7169, 0.6062, 0.7242, 0.4015, 0.744, 0.4015, 0.744, 0.5077, 0.7242, 0.5077, 0.7452, 0.4015, 0.7448, 0.1539, 0.7447, 0.1993, 0.7448, 0.4015, 0.744, 0.05134, 0.744, 0.1539, 0.7447, 0.1993, 0.7448, 0.1539, 0.744, 0.4015, 0.7448, 0.4015, 0.7447, 0.1993, 0.744, 0.1539, 0.7452, 0.4015, 0.7448, 0.4015, 0.7447, 0.1993, 0.7448, 0.1539, 0.744, 0.4015, 0.744, 0.1539, 0.7447, 0.1993, 0.7448, 0.4015, 0.744, 0.05134, 0.7448, 0.1539, 0.7447, 0.1993, 0.744, 0.1539, 0.7181, 0.4015, 0.7184, 0.4015, 0.7185, 0.1993, 0.7184, 0.1539, 0.7192, 0.4015, 0.7192, 0.1539, 0.7185, 0.1993, 0.7184, 0.4015, 0.7192, 0.05134, 0.7184, 0.1539, 0.7185, 0.1993, 0.7192, 0.1539, 0.7181, 0.4015, 0.7184, 0.1539, 0.7185, 0.1993, 0.7184, 0.4015, 0.7192, 0.05134, 0.7192, 0.1539, 0.7185, 0.1993, 0.7184, 0.1539, 0.7192, 0.4015, 0.7184, 0.4015, 0.7185, 0.1993, 0.7192, 0.1539, 0.7511, -0.1281, 0.7532, -0.1165, 0.7528, -0.1114, 0.7511, -0.1165, 0.7541, -0.08859, 0.7532, -0.08859, 0.7528, -0.1114, 0.7532, -0.1165, 0.7511, -0.08859, 0.7511, -0.1165, 0.7528, -0.1114, 0.7532, -0.08859, 0.7169, -0.1281, 0.7169, -0.1165, 0.7152, -0.1114, 0.7148, -0.1165, 0.7169, -0.08859, 0.7148, -0.08859, 0.7152, -0.1114, 0.7169, -0.1165, 0.7139, -0.08859, 0.7148, -0.1165, 0.7152, -0.1114, 0.7148, -0.08859, 0.7511, 0.8223, 0.7511, 0.8107, 0.7528, 0.8055, 0.7532, 0.8107, 0.7511, 0.7827, 0.7532, 0.7827, 0.7528, 0.8055, 0.7511, 0.8107, 0.7541, 0.7827, 0.7532, 0.8107, 0.7528, 0.8055, 0.7532, 0.7827, 0.7169, 0.8223, 0.7148, 0.8107, 0.7152, 0.8055, 0.7169, 0.8107, 0.7139, 0.7827, 0.7144, 0.7827, 0.7146, 0.7894, 0.7149, 0.7917, 0.7152, 0.8055, 0.7148, 0.8107, 0.7169, 0.4965, 0.7169, 0.5126, 0.7155, 0.5084, 0.7149, 0.5055, 0.7148, 0.4965, 0.7452, 0.4015, 0.7452, 0.4015, 0.7448, 0.1539, 0.7448, 0.1539, 0.7448, 0.1539, 0.7448, 0.1539, 0.744, 0.05134, 0.744, 0.05134, 0.7192, 0.05134, 0.7192, 0.05134, 0.7184, 0.1539, 0.7184, 0.1539, 0.7184, 0.1539, 0.7184, 0.1539, 0.7181, 0.4015, 0.7181, 0.4015, 0.7242, 0.4015, 0.744, 0.4015, 0.744, 0.1539, 0.7242, 0.1539, 0.7242, 0.1539, 0.744, 0.1539, 0.744, 0.05134, 0.7242, 0.05134, 0.7242, 0.05134, 0.744, 0.05134, 0.744, 0.1539, 0.7242, 0.1539, 0.7242, 0.1539, 0.744, 0.1539, 0.744, 0.4015, 0.7242, 0.4015, 0.7511, -0.08859, 0.7169, -0.08859, 0.7169, -0.1165, 0.7511, -0.1165, 0.7511, -0.1165, 0.7169, -0.1165, 0.7169, -0.1281, 0.7511, -0.1281, 0.7511, 0.8223, 0.7169, 0.8223, 0.7169, 0.8107, 0.7196, 0.8107, 0.7511, 0.8107, 0.7511, 0.8107, 0.7196, 0.8107, 0.7204, 0.7827, 0.7511, 0.7827, 0.7511, 0.6062, 0.7511, -0.08859, 0.7532, -0.08859, 0.7532, 0.6062, 0.7532, 0.6062, 0.7532, -0.08859, 0.7541, -0.08859, 0.7541, 0.6062, 0.7139, 0.6062, 0.7139, -0.08859, 0.7148, -0.08859, 0.7148, 0.6062, 0.7148, 0.6062, 0.7148, -0.08859, 0.7169, -0.08859, 0.7169, 0.3957, 0.716, 0.4061, 0.716, 0.4285, 0.7157, 0.4584, 0.7153, 0.4773, 0.7158, 0.4842, 0.7169, 0.4625, 0.7169, 0.6062, 0.744, 0.4015, 0.744, 0.5077, 0.7448, 0.5077, 0.7448, 0.4015, 0.7448, 0.4015, 0.7448, 0.5077, 0.7452, 0.5077, 0.7452, 0.4015, 0.744, 0.5077, 0.744, 0.4015, 0.7448, 0.4015, 0.7448, 0.5077, 0.7448, 0.5077, 0.7448, 0.4015, 0.7452, 0.4015, 0.7452, 0.5077, 0.7181, 0.5077, 0.7181, 0.4015, 0.7184, 0.4015, 0.7184, 0.5077, 0.7184, 0.5077, 0.7184, 0.4015, 0.7192, 0.4015, 0.7192, 0.5077, 0.7192, 0.5077, 0.7192, 0.4015, 0.7184, 0.4015, 0.7184, 0.5077, 0.7184, 0.5077, 0.7184, 0.4015, 0.7181, 0.4015, 0.7181, 0.5077, 0.7452, 0.4015, 0.7452, 0.4015, 0.7452, 0.5077, 0.7452, 0.5077, 0.7139, 0.7827, 0.7139, 0.6062, 0.7148, 0.6062, 0.7148, 0.7264, 0.7145, 0.7328, 0.7143, 0.7507, 0.7144, 0.7716, 0.7144, 0.7827, 0.7532, 0.7827, 0.7532, 0.6062, 0.7541, 0.6062, 0.7541, 0.7827, 0.7511, 0.7827, 0.7511, 0.6062, 0.7532, 0.6062, 0.7532, 0.7827, 0.7192, 0.1539, 0.7242, 0.1539, 0.7242, 0.4015, 0.7192, 0.4015, 0.7192, 0.05134, 0.7242, 0.05134, 0.7242, 0.1539, 0.7192, 0.1539, 0.7192, 0.1539, 0.7242, 0.1539, 0.7242, 0.05134, 0.7192, 0.05134, 0.7192, 0.4015, 0.7242, 0.4015, 0.7242, 0.1539, 0.7192, 0.1539, 0.7192, 0.4015, 0.7242, 0.4015, 0.7242, 0.5077, 0.7192, 0.5077, 0.7511, -0.08859, 0.7511, 0.6062, 0.7169, 0.6062, 0.7169, 0.4625, 0.7177, 0.4514, 0.7187, 0.4554, 0.72, 0.4396, 0.7195, 0.4148, 0.7169, 0.3957, 0.7169, -0.08859, 0.7511, -0.08859, 0.7169, -0.08859, 0.7169, 0.6062, 0.7511, 0.6062, 0.744, 0.4015, 0.7242, 0.4015, 0.7242, 0.5077, 0.744, 0.5077, 0.08702, 0.4886, 0.08804, 0.4607, 0.08807, 0.4539, 0.08707, 0.4787, 0.131, 0.4402, 0.134, 0.4443, 0.1334, 0.4462, 0.1309, 0.4443, 0.1354, 0.4539, 0.134, 0.454, 0.1334, 0.4462, 0.134, 0.4443, 0.1309, 0.4539, 0.1309, 0.4443, 0.1334, 0.4462, 0.134, 0.454, 0.09251, 0.4402, 0.09263, 0.4443, 0.09009, 0.4462, 0.08947, 0.4443, 0.09262, 0.4539, 0.08947, 0.454, 0.09009, 0.4462, 0.09263, 0.4443, 0.08807, 0.4539, 0.08947, 0.4443, 0.09009, 0.4462, 0.08947, 0.454, 0.1054, 0.4539, 0.09262, 0.4539, 0.09263, 0.4443, 0.1054, 0.4443, 0.1054, 0.4443, 0.09263, 0.4443, 0.09251, 0.4402, 0.1053, 0.4402, 0.1311, 0.5021, 0.1309, 0.4539, 0.134, 0.454, 0.1347, 0.5021, 0.1347, 0.5021, 0.134, 0.454, 0.1354, 0.4539, 0.1364, 0.5021, 0.08707, 0.4787, 0.08807, 0.4539, 0.08947, 0.454, 0.08874, 0.4775, 0.08874, 0.4775, 0.08947, 0.454, 0.09262, 0.4539, 0.0924, 0.4811, 0.1354, 0.4607, 0.1354, 0.4539, 0.134, 0.4443, 0.134, 0.4514, 0.134, 0.4514, 0.134, 0.4443, 0.131, 0.4402, 0.1312, 0.4475, 0.08807, 0.4539, 0.08804, 0.4607, 0.08945, 0.4514, 0.08947, 0.4443, 0.08947, 0.4443, 0.08945, 0.4514, 0.09227, 0.4475, 0.09251, 0.4402, 0.0, 0.0, 0.0, 0.0, 0.0, 0.0, 0.0, 0.0, 0.1354, 0.7818, 0.134, 0.7818, 0.134, 0.7818, 0.1354, 0.7818, 0.1365, 0.5547, 0.1355, 0.6017, 0.1354, 0.5984, 0.1364, 0.5503, 0.1055, 0.5124, 0.1056, 0.5417, 0.09259, 0.5356, 0.09239, 0.5083, 0.1056, 0.6463, 0.1128, 0.6686, 0.1128, 0.6686, 0.1056, 0.6463, 0.09259, 0.6403, 0.1056, 0.6463, 0.1056, 0.6463, 0.09259, 0.6403, 0.08943, 0.7138, 0.08805, 0.7115, 0.08805, 0.7115, 0.08943, 0.7138, 0.1181, 0.6945, 0.1309, 0.7031, 0.1309, 0.7031, 0.1181, 0.6945, 0.1354, 0.7031, 0.1355, 0.7064, 0.1355, 0.7064, 0.1354, 0.7031, 0.1311, 0.5503, 0.1309, 0.5984, 0.1181, 0.5898, 0.1182, 0.5445, 0.1124, 0.5272, 0.1128, 0.5639, 0.1056, 0.5417, 0.1055, 0.5124, 0.09259, 0.7166, 0.08943, 0.7138, 0.08943, 0.7138, 0.09259, 0.7166, 0.1128, 0.6686, 0.1181, 0.6945, 0.1181, 0.6945, 0.1128, 0.6686, 0.1309, 0.4443, 0.1181, 0.4443, 0.1182, 0.4402, 0.131, 0.4402, 0.1117, 0.4443, 0.1054, 0.4443, 0.1053, 0.4402, 0.1117, 0.4402, 0.1309, 0.4539, 0.1181, 0.4539, 0.1181, 0.4443, 0.1309, 0.4443, 0.1117, 0.4539, 0.1054, 0.4539, 0.1054, 0.4443, 0.1117, 0.4443, 0.1181, 0.4539, 0.1117, 0.4539, 0.1117, 0.4443, 0.1181, 0.4443, 0.1181, 0.4443, 0.1117, 0.4443, 0.1117, 0.4402, 0.1182, 0.4402, 0.1117, 0.7492, 0.1062, 0.7273, 0.1062, 0.7273, 0.1117, 0.7492, 0.1182, 0.5445, 0.1181, 0.5898, 0.1128, 0.5639, 0.1124, 0.5272, 0.1309, 0.7818, 0.134, 0.7818, 0.1329, 0.78, 0.1299, 0.78, 0.08943, 0.7138, 0.09259, 0.7166, 0.0936, 0.7182, 0.09061, 0.7156, 0.08802, 0.7157, 0.08805, 0.7115, 0.08931, 0.7133, 0.08928, 0.7175, 0.1181, 0.7601, 0.1309, 0.7818, 0.1299, 0.78, 0.1178, 0.7594, 0.08805, 0.7115, 0.08943, 0.7138, 0.09061, 0.7156, 0.08931, 0.7133, 0.09259, 0.7166, 0.1062, 0.7273, 0.1065, 0.7283, 0.0936, 0.7182, 0.1062, 0.7273, 0.1117, 0.7492, 0.1117, 0.7491, 0.1065, 0.7283, 0.134, 0.7818, 0.1354, 0.7818, 0.1342, 0.78, 0.1329, 0.78, 0.1117, 0.7492, 0.1181, 0.7601, 0.1178, 0.7594, 0.1117, 0.7491, 0.1354, 0.7818, 0.1355, 0.7844, 0.1342, 0.7826, 0.1342, 0.78, 0.7505, 0.4444, 0.7505, 0.4545, 0.7508, 0.5584, 0.7508, 0.5484, 0.7084, 0.4343, 0.7074, 0.4249, 0.7071, 0.5288, 0.7081, 0.5383, 0.7295, 0.4217, 0.7456, 0.4207, 0.7456, 0.5246, 0.7295, 0.5256, 0.7295, 0.7297, 0.7146, 0.7297, 0.7136, 0.7203, 0.7295, 0.7197, 0.7295, 0.2666, 0.7295, 0.2565, 0.7136, 0.2571, 0.7146, 0.2666, 0.7443, 0.457, 0.7489, 0.4699, 0.7484, 0.3906, 0.7443, 0.3596, 0.7505, 0.4545, 0.7493, 0.3576, 0.7484, 0.3906, 0.7489, 0.4699, 0.7443, 0.2868, 0.7443, 0.3596, 0.7484, 0.3906, 0.7493, 0.3576, 0.7161, 0.4556, 0.7161, 0.3582, 0.712, 0.3892, 0.7115, 0.4685, 0.7161, 0.2853, 0.7111, 0.3561, 0.712, 0.3892, 0.7161, 0.3582, 0.7099, 0.4531, 0.7115, 0.4685, 0.712, 0.3892, 0.7111, 0.3561, 0.7074, 0.4249, 0.7086, 0.3279, 0.7095, 0.3576, 0.709, 0.4366, 0.7136, 0.2571, 0.7136, 0.3259, 0.7095, 0.3576, 0.7086, 0.3279, 0.7136, 0.4223, 0.709, 0.4366, 0.7095, 0.3576, 0.7136, 0.3259, 0.7456, 0.4207, 0.7456, 0.3243, 0.7497, 0.356, 0.7502, 0.435, 0.7456, 0.2555, 0.7506, 0.3263, 0.7497, 0.356, 0.7456, 0.3243, 0.7518, 0.4233, 0.7502, 0.435, 0.7497, 0.356, 0.7506, 0.3263, 0.7161, 0.5597, 0.7114, 0.5497, 0.712, 0.648, 0.7161, 0.6797, 0.7097, 0.557, 0.7111, 0.6777, 0.712, 0.648, 0.7114, 0.5497, 0.7161, 0.7485, 0.7161, 0.6797, 0.712, 0.648, 0.7111, 0.6777, 0.7443, 0.5611, 0.7443, 0.6811, 0.7484, 0.6494, 0.749, 0.5511, 0.7443, 0.7499, 0.7493, 0.6791, 0.7484, 0.6494, 0.7443, 0.6811, 0.7508, 0.5584, 0.749, 0.5511, 0.7484, 0.6494, 0.7493, 0.6791, 0.7071, 0.5288, 0.7089, 0.5177, 0.7095, 0.6164, 0.7086, 0.6495, 0.7136, 0.5262, 0.7136, 0.6474, 0.7095, 0.6164, 0.7089, 0.5177, 0.7136, 0.7203, 0.7086, 0.6495, 0.7095, 0.6164, 0.7136, 0.6474, 0.7456, 0.5246, 0.7503, 0.5161, 0.7497, 0.6148, 0.7456, 0.6458, 0.752, 0.5272, 0.7506, 0.6479, 0.7497, 0.6148, 0.7503, 0.5161, 0.7456, 0.7187, 0.7456, 0.6458, 0.7497, 0.6148, 0.7506, 0.6479, 0.7294, 0.457, 0.7443, 0.457, 0.7443, 0.3596, 0.7294, 0.3596, 0.7294, 0.3596, 0.7443, 0.3596, 0.7443, 0.2868, 0.7294, 0.2867, 0.7084, 0.4444, 0.7099, 0.4531, 0.7111, 0.3561, 0.7095, 0.3475, 0.7095, 0.3475, 0.7111, 0.3561, 0.7161, 0.2853, 0.7146, 0.2767, 0.7295, 0.4217, 0.7136, 0.4223, 0.7136, 0.3259, 0.7295, 0.3253, 0.7295, 0.3253, 0.7136, 0.3259, 0.7136, 0.2571, 0.7295, 0.2565, 0.7506, 0.4343, 0.7518, 0.4233, 0.7506, 0.3263, 0.7494, 0.3374, 0.7494, 0.3374, 0.7506, 0.3263, 0.7456, 0.2555, 0.7444, 0.2666, 0.7294, 0.7499, 0.7443, 0.7499, 0.7443, 0.6811, 0.7294, 0.6811, 0.7294, 0.6811, 0.7443, 0.6811, 0.7443, 0.5611, 0.7294, 0.5611, 0.7146, 0.7398, 0.7161, 0.7485, 0.7111, 0.6777, 0.7095, 0.669, 0.7095, 0.669, 0.7111, 0.6777, 0.7097, 0.557, 0.7081, 0.5483, 0.7295, 0.7197, 0.7136, 0.7203, 0.7136, 0.6474, 0.7295, 0.6468, 0.7295, 0.6468, 0.7136, 0.6474, 0.7136, 0.5262, 0.7295, 0.5256, 0.7444, 0.7298, 0.7456, 0.7187, 0.7506, 0.6479, 0.7494, 0.659, 0.7494, 0.659, 0.7506, 0.6479, 0.752, 0.5272, 0.7509, 0.5383, 0.7443, 0.457, 0.7443, 0.5611, 0.749, 0.5511, 0.7489, 0.4699, 0.7489, 0.4699, 0.749, 0.5511, 0.7508, 0.5584, 0.7505, 0.4545, 0.7456, 0.5246, 0.7456, 0.4207, 0.7502, 0.435, 0.7503, 0.5161, 0.7503, 0.5161, 0.7502, 0.435, 0.7518, 0.4233, 0.752, 0.5272, 0.7136, 0.4223, 0.7136, 0.5262, 0.7089, 0.5177, 0.709, 0.4366, 0.709, 0.4366, 0.7089, 0.5177, 0.7071, 0.5288, 0.7074, 0.4249, 0.7161, 0.5597, 0.7161, 0.4556, 0.7115, 0.4685, 0.7114, 0.5497, 0.7114, 0.5497, 0.7115, 0.4685, 0.7099, 0.4531, 0.7097, 0.557, 0.7294, 0.457, 0.7161, 0.4556, 0.7161, 0.5597, 0.7294, 0.5611, 0.7493, 0.6791, 0.7494, 0.669, 0.7508, 0.5484, 0.7508, 0.5584, 0.7494, 0.669, 0.7494, 0.659, 0.7509, 0.5383, 0.7508, 0.5484, 0.7443, 0.7499, 0.7443, 0.7398, 0.7494, 0.669, 0.7493, 0.6791, 0.7443, 0.7398, 0.7444, 0.7298, 0.7494, 0.659, 0.7494, 0.669, 0.7086, 0.6495, 0.7096, 0.6589, 0.7081, 0.5383, 0.7071, 0.5288, 0.7096, 0.6589, 0.7095, 0.669, 0.7081, 0.5483, 0.7081, 0.5383, 0.7136, 0.7203, 0.7146, 0.7297, 0.7096, 0.6589, 0.7086, 0.6495, 0.7146, 0.7297, 0.7146, 0.7398, 0.7095, 0.669, 0.7096, 0.6589, 0.7493, 0.3576, 0.7494, 0.3475, 0.7443, 0.2767, 0.7443, 0.2868, 0.7494, 0.3475, 0.7494, 0.3374, 0.7444, 0.2666, 0.7443, 0.2767, 0.7505, 0.4545, 0.7505, 0.4444, 0.7494, 0.3475, 0.7493, 0.3576, 0.7505, 0.4444, 0.7506, 0.4343, 0.7494, 0.3374, 0.7494, 0.3475, 0.7086, 0.3279, 0.7096, 0.3374, 0.7146, 0.2666, 0.7136, 0.2571, 0.7096, 0.3374, 0.7095, 0.3475, 0.7146, 0.2767, 0.7146, 0.2666, 0.7074, 0.4249, 0.7084, 0.4343, 0.7096, 0.3374, 0.7086, 0.3279, 0.7084, 0.4343, 0.7084, 0.4444, 0.7095, 0.3475, 0.7096, 0.3374, 0.7294, 0.2867, 0.7294, 0.2767, 0.7146, 0.2767, 0.7161, 0.2853, 0.7294, 0.2767, 0.7295, 0.2666, 0.7146, 0.2666, 0.7146, 0.2767, 0.7294, 0.7499, 0.7161, 0.7485, 0.7146, 0.7398, 0.7294, 0.7398, 0.7294, 0.7398, 0.7146, 0.7398, 0.7146, 0.7297, 0.7295, 0.7297, 0.7099, 0.4531, 0.7084, 0.4444, 0.7081, 0.5483, 0.7097, 0.557, 0.7084, 0.4444, 0.7084, 0.4343, 0.7081, 0.5383, 0.7081, 0.5483, 0.7518, 0.4233, 0.7506, 0.4343, 0.7509, 0.5383, 0.752, 0.5272, 0.7506, 0.4343, 0.7505, 0.4444, 0.7508, 0.5484, 0.7509, 0.5383, 0.7443, 0.7398, 0.7294, 0.7398, 0.7295, 0.7297, 0.7444, 0.7298, 0.7443, 0.7499, 0.7294, 0.7499, 0.7294, 0.7398, 0.7443, 0.7398, 0.7443, 0.2767, 0.7444, 0.2666, 0.7295, 0.2666, 0.7294, 0.2767, 0.7443, 0.2868, 0.7443, 0.2767, 0.7294, 0.2767, 0.7294, 0.2867, 0.7443, 0.457, 0.7294, 0.457, 0.7294, 0.5611, 0.7443, 0.5611, 0.7456, 0.6458, 0.7295, 0.6468, 0.7295, 0.5256, 0.7456, 0.5246, 0.7456, 0.7187, 0.7295, 0.7197, 0.7295, 0.6468, 0.7456, 0.6458, 0.7161, 0.6797, 0.7294, 0.6811, 0.7294, 0.5611, 0.7161, 0.5597, 0.7161, 0.7485, 0.7294, 0.7499, 0.7294, 0.6811, 0.7161, 0.6797, 0.7456, 0.3243, 0.7295, 0.3253, 0.7295, 0.2565, 0.7456, 0.2555, 0.7456, 0.4207, 0.7295, 0.4217, 0.7295, 0.3253, 0.7456, 0.3243, 0.7161, 0.3582, 0.7294, 0.3596, 0.7294, 0.2867, 0.7161, 0.2853, 0.7161, 0.4556, 0.7294, 0.457, 0.7294, 0.3596, 0.7161, 0.3582, 0.7444, 0.2666, 0.7456, 0.2555, 0.7295, 0.2565, 0.7295, 0.2666, 0.7444, 0.7298, 0.7295, 0.7297, 0.7295, 0.7197, 0.7456, 0.7187, 0.7136, 0.4223, 0.7295, 0.4217, 0.7295, 0.5256, 0.7136, 0.5262, 0.1181, 0.4539, 0.1182, 0.4992, 0.1121, 0.4905, 0.1117, 0.4539, 0.1182, 0.4738, 0.1182, 0.5191, 0.1124, 0.5018, 0.1121, 0.4652, 0.1117, 0.4539, 0.1121, 0.4905, 0.1054, 0.4831, 0.1054, 0.4539, 0.1121, 0.4652, 0.1124, 0.5018, 0.1055, 0.487, 0.1054, 0.4578, 0.1309, 0.4539, 0.1311, 0.5021, 0.1182, 0.4992, 0.1181, 0.4539, 0.1311, 0.4767, 0.1311, 0.5249, 0.1182, 0.5191, 0.1182, 0.4738, 0.1054, 0.4539, 0.1054, 0.4831, 0.0924, 0.4811, 0.09262, 0.4539, 0.1054, 0.4578, 0.1055, 0.487, 0.09239, 0.483, 0.0924, 0.4558, 0.1354, 0.4607, 0.1365, 0.5077, 0.1364, 0.5021, 0.1354, 0.4539, 0.1365, 0.4823, 0.1365, 0.5293, 0.1364, 0.5249, 0.1364, 0.4767, 0.08944, 0.5246, 0.08872, 0.5011, 0.09239, 0.5083, 0.09259, 0.5356, 0.08872, 0.4757, 0.08874, 0.4522, 0.0924, 0.4558, 0.09239, 0.483, 0.08806, 0.5282, 0.08706, 0.5034, 0.08872, 0.5011, 0.08944, 0.5246, 0.08706, 0.4781, 0.08707, 0.4533, 0.08874, 0.4522, 0.08872, 0.4757, 0.134, 0.5984, 0.1348, 0.5503, 0.1364, 0.5503, 0.1354, 0.5984, 0.1348, 0.5249, 0.1347, 0.4768, 0.1364, 0.4767, 0.1364, 0.5249, 0.1309, 0.5984, 0.1311, 0.5503, 0.1348, 0.5503, 0.134, 0.5984, 0.1311, 0.5249, 0.1311, 0.4767, 0.1347, 0.4768, 0.1348, 0.5249, 0.08803, 0.5443, 0.08701, 0.5164, 0.08706, 0.5034, 0.08806, 0.5282, 0.08701, 0.4911, 0.08702, 0.4632, 0.08707, 0.4533, 0.08706, 0.4781, 0.1117, 0.4402, 0.1053, 0.4402, 0.1053, 0.4474, 0.1117, 0.4474, 0.1182, 0.4402, 0.1117, 0.4402, 0.1117, 0.4474, 0.1182, 0.4474, 0.09227, 0.4475, 0.1053, 0.4474, 0.1053, 0.4402, 0.09251, 0.4402, 0.1182, 0.4402, 0.1182, 0.4474, 0.1312, 0.4475, 0.131, 0.4402, 0.6412, 0.3436, 0.6412, 0.3436, 0.6412, 0.5959, 0.6412, 0.5959, 0.6412, 0.5959, 0.6412, 0.5959, 0.6412, 0.687, 0.6412, 0.687, 0.6412, 0.687, 0.6412, 0.687, 0.6412, 0.7309, 0.6412, 0.7309, 0.6412, 0.713, 0.6412, 0.4607, 0.6412, 0.4607, 0.6412, 0.713, 0.6412, 0.8426, 0.6412, 0.9337, 0.6412, 0.9337, 0.6412, 0.8426, 0.6412, 0.9337, 0.6412, 0.9776, 0.6412, 0.9776, 0.6412, 0.9337, 0.6412, 0.9776, 0.6412, 0.9337, 0.6412, 0.9337, 0.6412, 0.9776, 0.6412, 0.4607, 0.6412, 0.4607, 0.6412, 0.4607, 0.6412, 0.4607, 0.1056, 0.798, 0.1062, 0.8287, 0.09259, 0.818, 0.09259, 0.7919, 0.1355, 0.858, 0.1355, 0.8858, 0.1354, 0.8833, 0.1354, 0.8548, 0.08943, 0.8153, 0.08944, 0.781, 0.09259, 0.7919, 0.09259, 0.818, 0.08805, 0.8129, 0.08806, 0.7845, 0.08944, 0.781, 0.08943, 0.8153, 0.134, 0.8833, 0.134, 0.8548, 0.1354, 0.8548, 0.1354, 0.8833, 0.1309, 0.8833, 0.1309, 0.8548, 0.134, 0.8548, 0.134, 0.8833, 0.08802, 0.8171, 0.08803, 0.8007, 0.08806, 0.7845, 0.08805, 0.8129, 0.1309, 0.8548, 0.1309, 0.8833, 0.1181, 0.8615, 0.1181, 0.8461, 0.1128, 0.8202, 0.1117, 0.8506, 0.1062, 0.8287, 0.1056, 0.798, 0.1181, 0.8461, 0.1181, 0.8615, 0.1117, 0.8506, 0.1128, 0.8202, 0.08944, 0.6293, 0.09259, 0.6403, 0.09259, 0.6403, 0.08944, 0.6293, 0.134, 0.7818, 0.1309, 0.7818, 0.1309, 0.7818, 0.134, 0.7818, 0.08806, 0.6329, 0.08944, 0.6293, 0.08944, 0.6293, 0.08806, 0.6329, 0.08805, 0.7115, 0.08802, 0.7157, 0.08802, 0.7157, 0.08805, 0.7115, 0.134, 0.7031, 0.1354, 0.7031, 0.1354, 0.7031, 0.134, 0.7031, 0.0, 0.0, 0.0, 0.0, 0.0, 0.0, 0.0, 0.0, 0.1062, 0.7273, 0.09259, 0.7166, 0.09259, 0.7166, 0.1062, 0.7273, 0.1309, 0.7031, 0.134, 0.7031, 0.134, 0.7031, 0.1309, 0.7031, 0.1309, 0.7818, 0.1181, 0.7601, 0.1181, 0.7601, 0.1309, 0.7818, 0.1181, 0.7601, 0.1117, 0.7492, 0.1117, 0.7492, 0.1181, 0.7601, 0.1355, 0.7844, 0.1354, 0.7818, 0.1354, 0.7818, 0.1355, 0.7844, 0.08803, 0.649, 0.08806, 0.6329, 0.08806, 0.6329, 0.08803, 0.649, 0.7169, 0.3906, 0.7182, 0.3842, 0.719, 0.387, 0.7193, 0.429, 0.7195, 0.4634, 0.7206, 0.4689, 0.7204, 0.4965, 0.7169, 0.4965, 0.7204, 0.4965, 0.7196, 0.5245, 0.7182, 0.5174, 0.7169, 0.5126, 0.7169, 0.4965, 0.7169, 0.7988, 0.7182, 0.8036, 0.7196, 0.8107, 0.7169, 0.8107, 0.7144, 0.4965, 0.7144, 0.4854, 0.7143, 0.4645, 0.7145, 0.4466, 0.7148, 0.4402, 0.7148, 0.4965, 0.7149, 0.5055, 0.7146, 0.5032, 0.7144, 0.4965, 0.7148, 0.4965, 0.7169, 0.6768, 0.7156, 0.7211, 0.7148, 0.7264, 0.7148, 0.6062, 0.7169, 0.6062, 0.7149, 0.7917, 0.7155, 0.7946, 0.7169, 0.7988, 0.7169, 0.8107, 0.7152, 0.8055, 0.7286, 0.2705, 0.7313, 0.2896, 0.7318, 0.3144, 0.7304, 0.3302, 0.7295, 0.3262, 0.7286, 0.3373, 0.7286, 0.3373, 0.7275, 0.359, 0.7271, 0.3521, 0.7274, 0.3332, 0.7277, 0.3033, 0.7277, 0.2809, 0.7286, 0.2705, 0.5222, 0.8639, 0.5218, 0.8639, 0.521, 0.8639, 0.5222, 0.8639, 0.522, 0.2544, 0.5221, 0.3725, 0.5221, 0.3487, 0.5221, 0.4428, 0.5222, 0.4674, 0.5222, 0.4674, 0.6717, 0.3473, 0.6714, 0.5404, 0.6708, 0.5604, 0.6694, 0.5604, 0.6698, 0.111, 0.6715, 0.111, 0.6412, 0.508, 0.6407, 0.6477, 0.6403, 0.6415, 0.6408, 0.6964, 0.6404, 0.7197, 0.6388, 0.7197, 0.6392, 0.111, 0.6409, 0.111, 0.4916, 0.9289, 0.4906, 0.9289, 0.4916, 0.9289, 0.4915, 0.4151, 0.4916, 0.5739, 0.4916, 0.6041, 0.4916, 0.6268, 0.4916, 0.6268, 0.5073, 0.3216, 0.5065, 0.1333, 0.5071, 0.1333, 0.5071, 0.04036, 0.5073, 0.2287, 0.5071, 0.04036])
me_cube_003.materials.append(mat_mat_general_01)
me_cube_003.update()

# ---- objects
ob_int_bed = bpy.data.objects.new('INT_bed', me_cube_003)

# ---- transforms, parenting, visibility, modifiers, constraints
ob_int_bed.location = (0.0, 0.0, 0.0)

# ---- collection membership
scene.collection.objects.link(ob_int_bed)

# ---- scene / render settings (as saved in the file)
scene.frame_start = 1; scene.frame_end = 250; scene.frame_set(1)
scene.render.engine = 'BLENDER_EEVEE_NEXT'
bpy.context.view_layer.update()

# ---- added for rendering (the .blend has no active camera and no usable light): camera, sun
cam_auto = bpy.data.cameras.new('AutoCamera')
cam_auto.lens = 50.0
cam_auto.sensor_width = 36.0
cam_auto.clip_end = 1000.0
ob_auto_camera = bpy.data.objects.new('AutoCamera', cam_auto)
scene.collection.objects.link(ob_auto_camera)
ob_auto_camera.location = (2.17425, -2.56141, 2.19509)
ob_auto_camera.rotation_euler = (1.09748, -7.21219e-08, 0.694738)
scene.camera = ob_auto_camera
light_auto_sun = bpy.data.lights.new('AutoSun', 'SUN')
light_auto_sun.energy = 3.0
light_auto_sun.angle = 0.0523599
ob_auto_sun = bpy.data.objects.new('AutoSun', light_auto_sun)
scene.collection.objects.link(ob_auto_sun)
ob_auto_sun.rotation_euler = (0.872665, 0.174533, 0.523599)
bpy.context.view_layer.update()
